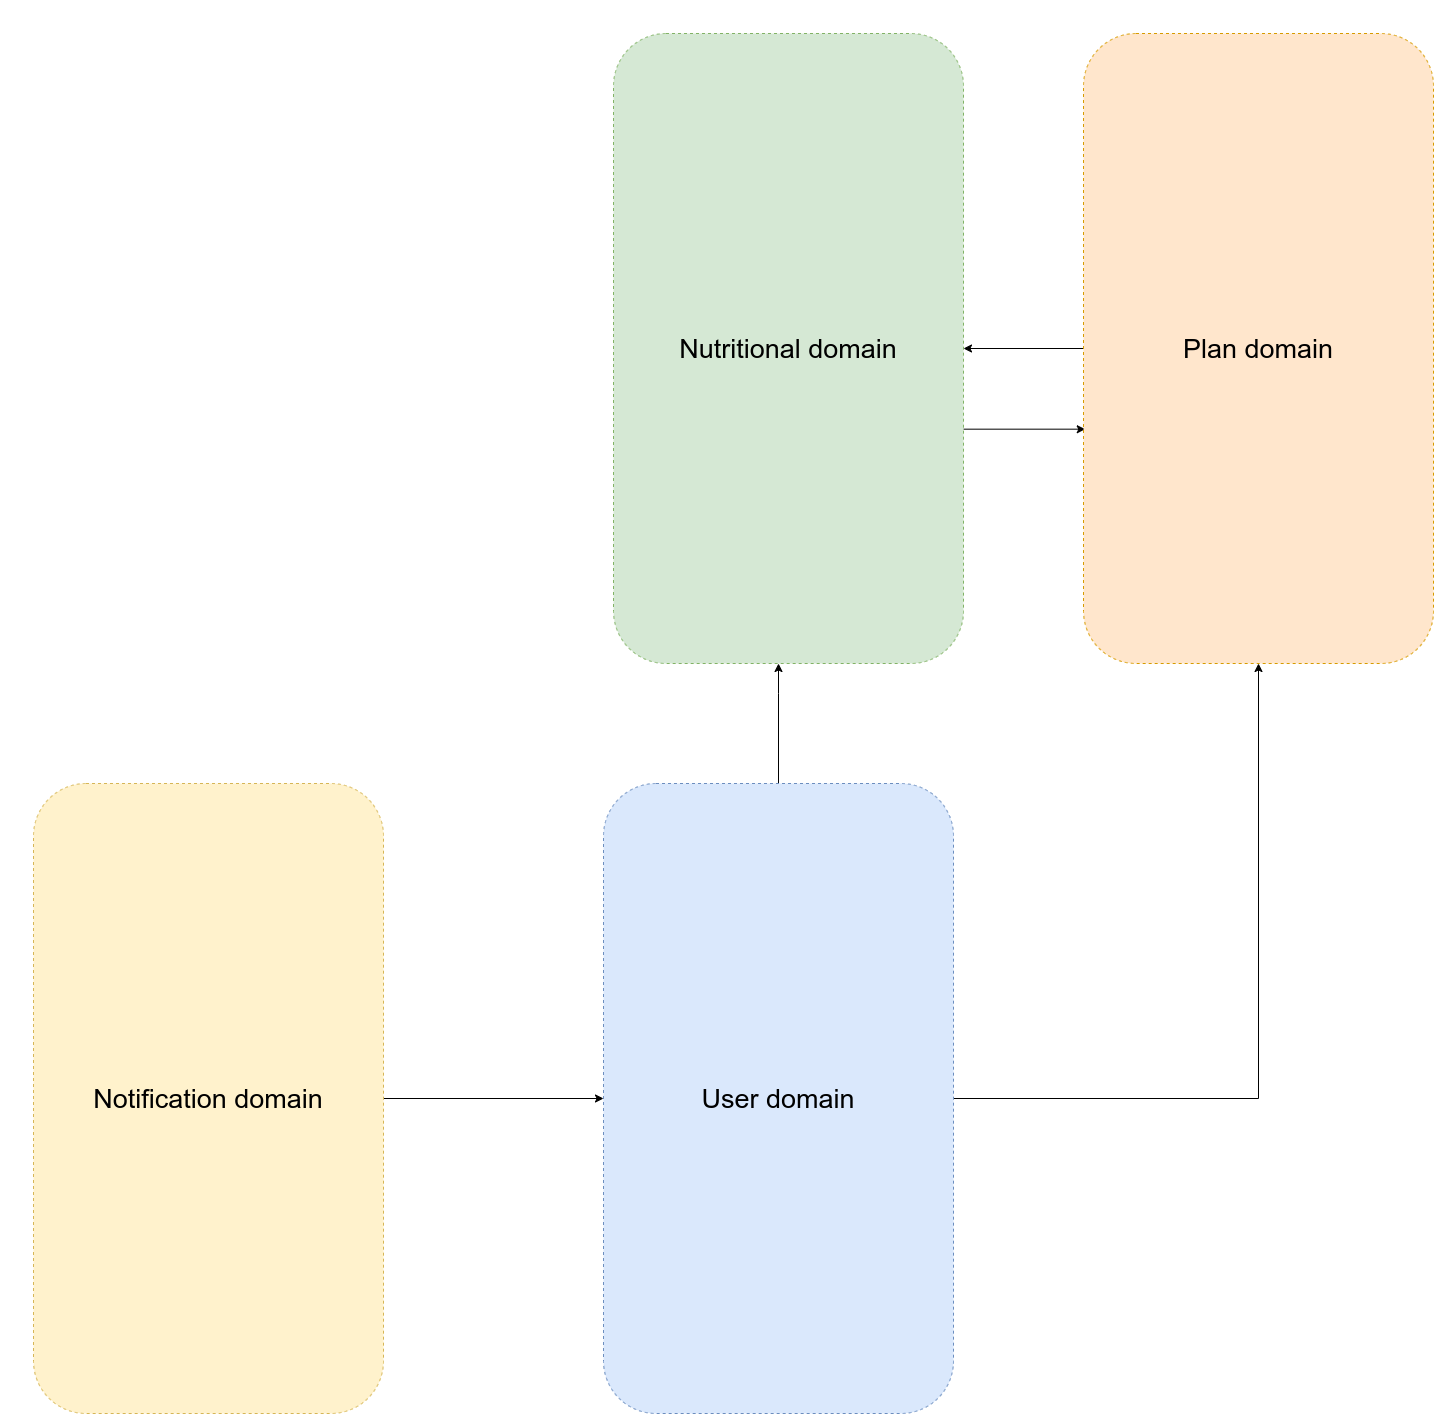

The diagram above was exported from draw.io. Its source (the exported page's mxGraphModel, read from the mxfile embedded in the PNG):
<mxGraphModel dx="1837" dy="2545" grid="1" gridSize="10" guides="1" tooltips="1" connect="1" arrows="1" fold="1" page="1" pageScale="1" pageWidth="850" pageHeight="1100" math="0" shadow="0">
  <root>
    <mxCell id="lPh9UVDcS_U6kDZBNcLf-0" />
    <mxCell id="lPh9UVDcS_U6kDZBNcLf-1" parent="lPh9UVDcS_U6kDZBNcLf-0" />
    <mxCell id="lPh9UVDcS_U6kDZBNcLf-9" style="edgeStyle=orthogonalEdgeStyle;rounded=0;orthogonalLoop=1;jettySize=auto;html=1;" parent="lPh9UVDcS_U6kDZBNcLf-1" source="lPh9UVDcS_U6kDZBNcLf-3" target="lPh9UVDcS_U6kDZBNcLf-6" edge="1">
      <mxGeometry relative="1" as="geometry" />
    </mxCell>
    <mxCell id="uyq7UagwL0Kbrn17cZQS-0" style="edgeStyle=orthogonalEdgeStyle;rounded=0;orthogonalLoop=1;jettySize=auto;html=1;" edge="1" parent="lPh9UVDcS_U6kDZBNcLf-1" source="lPh9UVDcS_U6kDZBNcLf-3" target="lPh9UVDcS_U6kDZBNcLf-5">
      <mxGeometry relative="1" as="geometry">
        <Array as="points">
          <mxPoint x="895" y="610" />
          <mxPoint x="895" y="610" />
        </Array>
      </mxGeometry>
    </mxCell>
    <mxCell id="lPh9UVDcS_U6kDZBNcLf-3" value="&lt;font style=&quot;font-size: 27px&quot;&gt;User domain&lt;/font&gt;" style="rounded=1;whiteSpace=wrap;html=1;dashed=1;rotation=0;fillColor=#dae8fc;strokeColor=#6c8ebf;" parent="lPh9UVDcS_U6kDZBNcLf-1" vertex="1">
      <mxGeometry x="720" y="700" width="350" height="630" as="geometry" />
    </mxCell>
    <mxCell id="lPh9UVDcS_U6kDZBNcLf-11" style="edgeStyle=orthogonalEdgeStyle;rounded=0;orthogonalLoop=1;jettySize=auto;html=1;entryX=0;entryY=0.5;entryDx=0;entryDy=0;" parent="lPh9UVDcS_U6kDZBNcLf-1" source="lPh9UVDcS_U6kDZBNcLf-4" target="lPh9UVDcS_U6kDZBNcLf-3" edge="1">
      <mxGeometry relative="1" as="geometry" />
    </mxCell>
    <mxCell id="lPh9UVDcS_U6kDZBNcLf-4" value="&lt;font style=&quot;font-size: 27px&quot;&gt;Notification domain&lt;/font&gt;" style="rounded=1;whiteSpace=wrap;html=1;dashed=1;rotation=0;fillColor=#fff2cc;strokeColor=#d6b656;" parent="lPh9UVDcS_U6kDZBNcLf-1" vertex="1">
      <mxGeometry x="150" y="700" width="350" height="630" as="geometry" />
    </mxCell>
    <mxCell id="lPh9UVDcS_U6kDZBNcLf-7" style="edgeStyle=orthogonalEdgeStyle;rounded=0;orthogonalLoop=1;jettySize=auto;html=1;entryX=0.005;entryY=0.628;entryDx=0;entryDy=0;entryPerimeter=0;" parent="lPh9UVDcS_U6kDZBNcLf-1" source="lPh9UVDcS_U6kDZBNcLf-5" target="lPh9UVDcS_U6kDZBNcLf-6" edge="1">
      <mxGeometry relative="1" as="geometry">
        <Array as="points">
          <mxPoint x="1200" y="346" />
        </Array>
      </mxGeometry>
    </mxCell>
    <mxCell id="lPh9UVDcS_U6kDZBNcLf-5" value="&lt;font style=&quot;font-size: 27px&quot;&gt;Nutritional domain&lt;/font&gt;" style="rounded=1;whiteSpace=wrap;html=1;dashed=1;rotation=0;fillColor=#d5e8d4;strokeColor=#82b366;" parent="lPh9UVDcS_U6kDZBNcLf-1" vertex="1">
      <mxGeometry x="730" y="-50" width="350" height="630" as="geometry" />
    </mxCell>
    <mxCell id="lPh9UVDcS_U6kDZBNcLf-10" style="edgeStyle=orthogonalEdgeStyle;rounded=0;orthogonalLoop=1;jettySize=auto;html=1;" parent="lPh9UVDcS_U6kDZBNcLf-1" source="lPh9UVDcS_U6kDZBNcLf-6" target="lPh9UVDcS_U6kDZBNcLf-5" edge="1">
      <mxGeometry relative="1" as="geometry" />
    </mxCell>
    <mxCell id="lPh9UVDcS_U6kDZBNcLf-6" value="&lt;font style=&quot;font-size: 27px&quot;&gt;Plan domain&lt;/font&gt;" style="rounded=1;whiteSpace=wrap;html=1;dashed=1;rotation=0;fillColor=#ffe6cc;strokeColor=#d79b00;" parent="lPh9UVDcS_U6kDZBNcLf-1" vertex="1">
      <mxGeometry x="1200" y="-50" width="350" height="630" as="geometry" />
    </mxCell>
  </root>
</mxGraphModel>